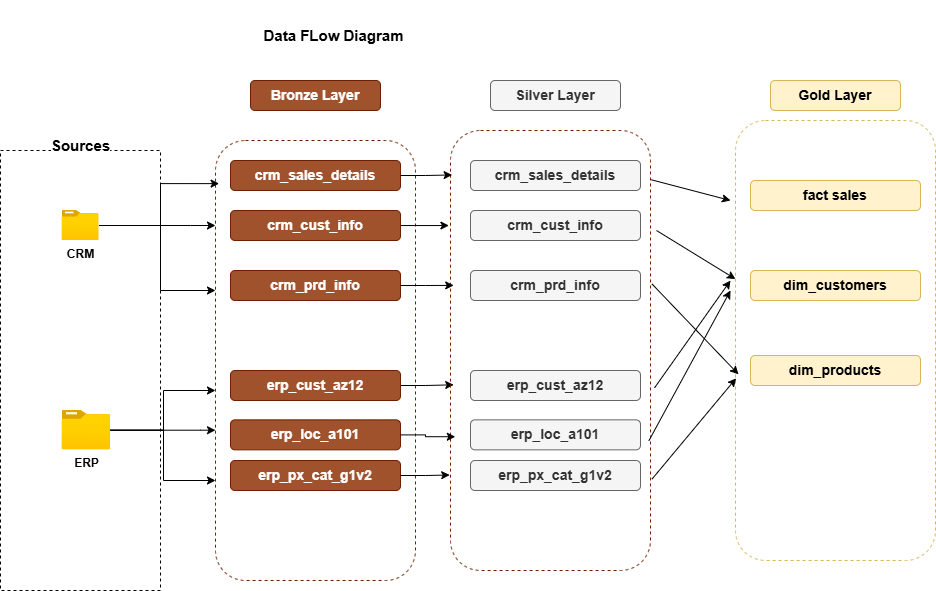

The diagram above was exported from draw.io. Its source (the exported page's mxGraphModel, read from the mxfile embedded in the PNG):
<mxGraphModel dx="2214" dy="997" grid="1" gridSize="10" guides="1" tooltips="1" connect="1" arrows="1" fold="1" page="0" pageScale="1" pageWidth="850" pageHeight="1100" math="0" shadow="0">
  <root>
    <mxCell id="0" />
    <mxCell id="1" parent="0" />
    <mxCell id="DJSeMdd_3A9iZVR9IFtn-2" value="&lt;font style=&quot;font-size: 15px;&quot;&gt;&lt;b&gt;Data FLow Diagram&lt;/b&gt;&lt;/font&gt;" style="text;html=1;align=center;verticalAlign=middle;whiteSpace=wrap;rounded=0;" parent="1" vertex="1">
      <mxGeometry x="-690" y="-190" width="147" height="69" as="geometry" />
    </mxCell>
    <mxCell id="yNTaCWpLe3tkshgM_baE-1" value="" style="rounded=0;whiteSpace=wrap;html=1;dashed=1;" parent="1" vertex="1">
      <mxGeometry x="-950" y="-40" width="160" height="440" as="geometry" />
    </mxCell>
    <mxCell id="yNTaCWpLe3tkshgM_baE-4" value="&lt;font&gt;&lt;b&gt;Sources&lt;/b&gt;&lt;/font&gt;" style="text;html=1;align=center;verticalAlign=middle;rounded=0;fontColor=default;labelBackgroundColor=default;fontSize=15;" parent="1" vertex="1">
      <mxGeometry x="-910" y="-70" width="80" height="50" as="geometry" />
    </mxCell>
    <mxCell id="yNTaCWpLe3tkshgM_baE-22" style="edgeStyle=orthogonalEdgeStyle;rounded=0;orthogonalLoop=1;jettySize=auto;html=1;" parent="1" source="yNTaCWpLe3tkshgM_baE-5" target="yNTaCWpLe3tkshgM_baE-13" edge="1">
      <mxGeometry relative="1" as="geometry">
        <Array as="points">
          <mxPoint x="-760" y="35" />
          <mxPoint x="-760" y="35" />
        </Array>
      </mxGeometry>
    </mxCell>
    <mxCell id="yNTaCWpLe3tkshgM_baE-23" style="edgeStyle=orthogonalEdgeStyle;rounded=0;orthogonalLoop=1;jettySize=auto;html=1;" parent="1" source="yNTaCWpLe3tkshgM_baE-5" target="yNTaCWpLe3tkshgM_baE-13" edge="1">
      <mxGeometry relative="1" as="geometry">
        <Array as="points">
          <mxPoint x="-790" y="35" />
          <mxPoint x="-790" y="100" />
        </Array>
      </mxGeometry>
    </mxCell>
    <mxCell id="yNTaCWpLe3tkshgM_baE-5" value="CRM" style="image;aspect=fixed;html=1;points=[];align=center;fontSize=12;image=img/lib/azure2/general/Folder_Blank.svg;fontStyle=1" parent="1" vertex="1">
      <mxGeometry x="-888.48" y="20" width="36.96" height="30" as="geometry" />
    </mxCell>
    <mxCell id="yNTaCWpLe3tkshgM_baE-30" value="" style="edgeStyle=orthogonalEdgeStyle;rounded=0;orthogonalLoop=1;jettySize=auto;html=1;" parent="1" source="yNTaCWpLe3tkshgM_baE-8" target="yNTaCWpLe3tkshgM_baE-13" edge="1">
      <mxGeometry relative="1" as="geometry">
        <Array as="points">
          <mxPoint x="-787" y="240" />
          <mxPoint x="-787" y="200" />
        </Array>
      </mxGeometry>
    </mxCell>
    <mxCell id="yNTaCWpLe3tkshgM_baE-31" style="edgeStyle=orthogonalEdgeStyle;rounded=0;orthogonalLoop=1;jettySize=auto;html=1;" parent="1" source="yNTaCWpLe3tkshgM_baE-8" target="yNTaCWpLe3tkshgM_baE-13" edge="1">
      <mxGeometry relative="1" as="geometry">
        <Array as="points">
          <mxPoint x="-750" y="240" />
          <mxPoint x="-750" y="240" />
        </Array>
      </mxGeometry>
    </mxCell>
    <mxCell id="yNTaCWpLe3tkshgM_baE-32" style="edgeStyle=orthogonalEdgeStyle;rounded=0;orthogonalLoop=1;jettySize=auto;html=1;" parent="1" source="yNTaCWpLe3tkshgM_baE-8" target="yNTaCWpLe3tkshgM_baE-13" edge="1">
      <mxGeometry relative="1" as="geometry">
        <Array as="points">
          <mxPoint x="-787" y="240" />
          <mxPoint x="-787" y="290" />
        </Array>
      </mxGeometry>
    </mxCell>
    <mxCell id="yNTaCWpLe3tkshgM_baE-8" value="&lt;b&gt;ERP&lt;/b&gt;" style="image;aspect=fixed;html=1;points=[];align=center;fontSize=12;image=img/lib/azure2/general/Folder_Blank.svg;fontStyle=0" parent="1" vertex="1">
      <mxGeometry x="-888.48" y="220" width="48.48" height="39.35" as="geometry" />
    </mxCell>
    <mxCell id="yNTaCWpLe3tkshgM_baE-13" value="" style="rounded=1;html=1;fillColor=#FFFFFF;fontColor=#ffffff;strokeColor=#6D1F00;fillStyle=hatch;dashed=1;shadow=0;" parent="1" vertex="1">
      <mxGeometry x="-735" y="-50" width="200" height="440" as="geometry" />
    </mxCell>
    <mxCell id="yNTaCWpLe3tkshgM_baE-16" value="&lt;b&gt;&lt;font style=&quot;font-size: 14px;&quot;&gt;Bronze Layer&lt;/font&gt;&lt;/b&gt;" style="rounded=1;whiteSpace=wrap;html=1;fillColor=#a0522d;fontColor=#ffffff;strokeColor=#6D1F00;" parent="1" vertex="1">
      <mxGeometry x="-700" y="-110" width="130" height="30" as="geometry" />
    </mxCell>
    <mxCell id="yNTaCWpLe3tkshgM_baE-17" value="&lt;b&gt;&lt;font style=&quot;font-size: 14px;&quot;&gt;crm_sales_details&lt;/font&gt;&lt;/b&gt;" style="rounded=1;whiteSpace=wrap;html=1;fillColor=#a0522d;fontColor=#ffffff;strokeColor=#6D1F00;" parent="1" vertex="1">
      <mxGeometry x="-720" y="-30" width="170" height="30" as="geometry" />
    </mxCell>
    <mxCell id="ZQzMbRaE4GOK2wkL0m1i-22" style="edgeStyle=orthogonalEdgeStyle;rounded=0;orthogonalLoop=1;jettySize=auto;html=1;entryX=-0.008;entryY=0.216;entryDx=0;entryDy=0;entryPerimeter=0;" parent="1" source="yNTaCWpLe3tkshgM_baE-18" target="ZQzMbRaE4GOK2wkL0m1i-17" edge="1">
      <mxGeometry relative="1" as="geometry">
        <mxPoint x="-510" y="35" as="targetPoint" />
      </mxGeometry>
    </mxCell>
    <mxCell id="yNTaCWpLe3tkshgM_baE-18" value="&lt;b&gt;&lt;font style=&quot;font-size: 14px;&quot;&gt;crm_cust_info&lt;/font&gt;&lt;/b&gt;" style="rounded=1;whiteSpace=wrap;html=1;fillColor=#a0522d;fontColor=#ffffff;strokeColor=#6D1F00;" parent="1" vertex="1">
      <mxGeometry x="-720" y="20" width="170" height="30" as="geometry" />
    </mxCell>
    <mxCell id="yNTaCWpLe3tkshgM_baE-19" value="&lt;b&gt;&lt;font style=&quot;font-size: 14px;&quot;&gt;crm_prd_info&lt;/font&gt;&lt;/b&gt;" style="rounded=1;whiteSpace=wrap;html=1;fillColor=#a0522d;fontColor=#ffffff;strokeColor=#6D1F00;" parent="1" vertex="1">
      <mxGeometry x="-720" y="80" width="170" height="30" as="geometry" />
    </mxCell>
    <mxCell id="yNTaCWpLe3tkshgM_baE-25" style="edgeStyle=orthogonalEdgeStyle;rounded=0;orthogonalLoop=1;jettySize=auto;html=1;entryX=0.018;entryY=0.098;entryDx=0;entryDy=0;entryPerimeter=0;" parent="1" source="yNTaCWpLe3tkshgM_baE-5" target="yNTaCWpLe3tkshgM_baE-13" edge="1">
      <mxGeometry relative="1" as="geometry">
        <Array as="points">
          <mxPoint x="-790" y="35" />
          <mxPoint x="-790" y="-7" />
        </Array>
      </mxGeometry>
    </mxCell>
    <mxCell id="ZQzMbRaE4GOK2wkL0m1i-28" value="" style="edgeStyle=orthogonalEdgeStyle;rounded=0;orthogonalLoop=1;jettySize=auto;html=1;entryX=0.016;entryY=0.578;entryDx=0;entryDy=0;entryPerimeter=0;" parent="1" source="yNTaCWpLe3tkshgM_baE-26" target="ZQzMbRaE4GOK2wkL0m1i-17" edge="1">
      <mxGeometry relative="1" as="geometry">
        <mxPoint x="-510" y="180" as="targetPoint" />
      </mxGeometry>
    </mxCell>
    <mxCell id="yNTaCWpLe3tkshgM_baE-26" value="&lt;b&gt;&lt;font style=&quot;font-size: 14px;&quot;&gt;erp_cust_az12&lt;/font&gt;&lt;/b&gt;" style="rounded=1;whiteSpace=wrap;html=1;fillColor=#a0522d;fontColor=#ffffff;strokeColor=#6D1F00;" parent="1" vertex="1">
      <mxGeometry x="-720" y="180" width="170" height="30" as="geometry" />
    </mxCell>
    <mxCell id="yNTaCWpLe3tkshgM_baE-27" value="&lt;b&gt;&lt;font style=&quot;font-size: 14px;&quot;&gt;erp_loc_a101&lt;/font&gt;&lt;/b&gt;" style="rounded=1;whiteSpace=wrap;html=1;fillColor=#a0522d;fontColor=#ffffff;strokeColor=#6D1F00;" parent="1" vertex="1">
      <mxGeometry x="-720" y="229.35" width="170" height="30" as="geometry" />
    </mxCell>
    <mxCell id="yNTaCWpLe3tkshgM_baE-28" value="&lt;b&gt;&lt;font style=&quot;font-size: 14px;&quot;&gt;erp_px_cat_g1v2&lt;/font&gt;&lt;/b&gt;" style="rounded=1;whiteSpace=wrap;html=1;fillColor=#a0522d;fontColor=#ffffff;strokeColor=#6D1F00;" parent="1" vertex="1">
      <mxGeometry x="-720" y="270" width="170" height="30" as="geometry" />
    </mxCell>
    <mxCell id="ZQzMbRaE4GOK2wkL0m1i-10" value="&lt;b&gt;&lt;font style=&quot;font-size: 14px;&quot;&gt;Silver Layer&lt;/font&gt;&lt;/b&gt;" style="rounded=1;whiteSpace=wrap;html=1;fillColor=#f5f5f5;fontColor=#333333;strokeColor=#666666;" parent="1" vertex="1">
      <mxGeometry x="-460" y="-110" width="130" height="30" as="geometry" />
    </mxCell>
    <mxCell id="ZQzMbRaE4GOK2wkL0m1i-11" value="&lt;b&gt;&lt;font style=&quot;font-size: 14px;&quot;&gt;crm_sales_details&lt;/font&gt;&lt;/b&gt;" style="rounded=1;whiteSpace=wrap;html=1;fillColor=#f5f5f5;fontColor=#333333;strokeColor=#666666;" parent="1" vertex="1">
      <mxGeometry x="-480" y="-30" width="170" height="30" as="geometry" />
    </mxCell>
    <mxCell id="ZQzMbRaE4GOK2wkL0m1i-12" value="&lt;b&gt;&lt;font style=&quot;font-size: 14px;&quot;&gt;crm_cust_info&lt;/font&gt;&lt;/b&gt;" style="rounded=1;whiteSpace=wrap;html=1;fillColor=#f5f5f5;fontColor=#333333;strokeColor=#666666;" parent="1" vertex="1">
      <mxGeometry x="-480" y="20" width="170" height="30" as="geometry" />
    </mxCell>
    <mxCell id="ZQzMbRaE4GOK2wkL0m1i-13" value="&lt;b&gt;&lt;font style=&quot;font-size: 14px;&quot;&gt;crm_prd_info&lt;/font&gt;&lt;/b&gt;" style="rounded=1;whiteSpace=wrap;html=1;fillColor=#f5f5f5;fontColor=#333333;strokeColor=#666666;" parent="1" vertex="1">
      <mxGeometry x="-480" y="80" width="170" height="30" as="geometry" />
    </mxCell>
    <mxCell id="ZQzMbRaE4GOK2wkL0m1i-14" value="&lt;b&gt;&lt;font style=&quot;font-size: 14px;&quot;&gt;erp_cust_az12&lt;/font&gt;&lt;/b&gt;" style="rounded=1;whiteSpace=wrap;html=1;fillColor=#f5f5f5;fontColor=#333333;strokeColor=#666666;" parent="1" vertex="1">
      <mxGeometry x="-480" y="180" width="170" height="30" as="geometry" />
    </mxCell>
    <mxCell id="ZQzMbRaE4GOK2wkL0m1i-15" value="&lt;b&gt;&lt;font style=&quot;font-size: 14px;&quot;&gt;erp_loc_a101&lt;/font&gt;&lt;/b&gt;" style="rounded=1;whiteSpace=wrap;html=1;fillColor=#f5f5f5;fontColor=#333333;strokeColor=#666666;" parent="1" vertex="1">
      <mxGeometry x="-480" y="229.35" width="170" height="30" as="geometry" />
    </mxCell>
    <mxCell id="ZQzMbRaE4GOK2wkL0m1i-16" value="&lt;b&gt;&lt;font style=&quot;font-size: 14px;&quot;&gt;erp_px_cat_g1v2&lt;/font&gt;&lt;/b&gt;" style="rounded=1;whiteSpace=wrap;html=1;fillColor=#f5f5f5;fontColor=#333333;strokeColor=#666666;" parent="1" vertex="1">
      <mxGeometry x="-480" y="270" width="170" height="30" as="geometry" />
    </mxCell>
    <mxCell id="ZQzMbRaE4GOK2wkL0m1i-17" value="" style="rounded=1;html=1;fillColor=none;fontColor=#ffffff;strokeColor=#6D1F00;fillStyle=hatch;dashed=1;shadow=0;" parent="1" vertex="1">
      <mxGeometry x="-500" y="-60" width="200" height="440" as="geometry" />
    </mxCell>
    <mxCell id="ZQzMbRaE4GOK2wkL0m1i-20" style="edgeStyle=orthogonalEdgeStyle;rounded=0;orthogonalLoop=1;jettySize=auto;html=1;entryX=0.008;entryY=0.101;entryDx=0;entryDy=0;entryPerimeter=0;" parent="1" source="yNTaCWpLe3tkshgM_baE-17" target="ZQzMbRaE4GOK2wkL0m1i-17" edge="1">
      <mxGeometry relative="1" as="geometry" />
    </mxCell>
    <mxCell id="ZQzMbRaE4GOK2wkL0m1i-26" style="edgeStyle=orthogonalEdgeStyle;rounded=0;orthogonalLoop=1;jettySize=auto;html=1;entryX=0.016;entryY=0.352;entryDx=0;entryDy=0;entryPerimeter=0;" parent="1" source="yNTaCWpLe3tkshgM_baE-19" target="ZQzMbRaE4GOK2wkL0m1i-17" edge="1">
      <mxGeometry relative="1" as="geometry" />
    </mxCell>
    <mxCell id="ZQzMbRaE4GOK2wkL0m1i-31" style="edgeStyle=orthogonalEdgeStyle;rounded=0;orthogonalLoop=1;jettySize=auto;html=1;entryX=0.024;entryY=0.696;entryDx=0;entryDy=0;entryPerimeter=0;" parent="1" source="yNTaCWpLe3tkshgM_baE-27" target="ZQzMbRaE4GOK2wkL0m1i-17" edge="1">
      <mxGeometry relative="1" as="geometry" />
    </mxCell>
    <mxCell id="ZQzMbRaE4GOK2wkL0m1i-33" style="edgeStyle=orthogonalEdgeStyle;rounded=0;orthogonalLoop=1;jettySize=auto;html=1;entryX=-0.004;entryY=0.783;entryDx=0;entryDy=0;entryPerimeter=0;" parent="1" source="yNTaCWpLe3tkshgM_baE-28" target="ZQzMbRaE4GOK2wkL0m1i-17" edge="1">
      <mxGeometry relative="1" as="geometry" />
    </mxCell>
    <mxCell id="TgfQ_FzB_elMOQ4tJDHY-1" value="&lt;b&gt;&lt;font style=&quot;font-size: 14px;&quot;&gt;Gold Layer&lt;/font&gt;&lt;/b&gt;" style="rounded=1;whiteSpace=wrap;html=1;fillColor=#fff2cc;strokeColor=#d6b656;" parent="1" vertex="1">
      <mxGeometry x="-180" y="-110" width="130" height="30" as="geometry" />
    </mxCell>
    <mxCell id="TgfQ_FzB_elMOQ4tJDHY-2" value="&lt;b&gt;&lt;font style=&quot;font-size: 14px;&quot;&gt;fact sales&lt;/font&gt;&lt;/b&gt;" style="rounded=1;whiteSpace=wrap;html=1;fillColor=#fff2cc;strokeColor=#d6b656;" parent="1" vertex="1">
      <mxGeometry x="-200" y="-10" width="170" height="30" as="geometry" />
    </mxCell>
    <mxCell id="TgfQ_FzB_elMOQ4tJDHY-3" value="&lt;span style=&quot;font-size: 14px;&quot;&gt;&lt;b&gt;dim_customers&lt;/b&gt;&lt;/span&gt;" style="rounded=1;whiteSpace=wrap;html=1;fillColor=#fff2cc;strokeColor=#d6b656;" parent="1" vertex="1">
      <mxGeometry x="-200" y="80" width="170" height="30" as="geometry" />
    </mxCell>
    <mxCell id="TgfQ_FzB_elMOQ4tJDHY-4" value="&lt;span style=&quot;font-size: 14px;&quot;&gt;&lt;b&gt;dim_products&lt;/b&gt;&lt;/span&gt;" style="rounded=1;whiteSpace=wrap;html=1;fillColor=#fff2cc;strokeColor=#d6b656;" parent="1" vertex="1">
      <mxGeometry x="-200" y="165" width="170" height="30" as="geometry" />
    </mxCell>
    <mxCell id="TgfQ_FzB_elMOQ4tJDHY-8" value="" style="rounded=1;html=1;fillColor=none;strokeColor=#d6b656;fillStyle=hatch;dashed=1;shadow=0;" parent="1" vertex="1">
      <mxGeometry x="-215" y="-70" width="200" height="440" as="geometry" />
    </mxCell>
    <mxCell id="TgfQ_FzB_elMOQ4tJDHY-10" value="" style="endArrow=classic;html=1;rounded=0;exitX=1.004;exitY=0.112;exitDx=0;exitDy=0;exitPerimeter=0;jumpStyle=gap;" parent="1" source="ZQzMbRaE4GOK2wkL0m1i-17" edge="1">
      <mxGeometry width="50" height="50" relative="1" as="geometry">
        <mxPoint x="-280" y="40" as="sourcePoint" />
        <mxPoint x="-220" y="10" as="targetPoint" />
      </mxGeometry>
    </mxCell>
    <mxCell id="TgfQ_FzB_elMOQ4tJDHY-11" value="" style="endArrow=classic;html=1;rounded=0;exitX=1.004;exitY=0.112;exitDx=0;exitDy=0;exitPerimeter=0;jumpStyle=gap;" parent="1" target="TgfQ_FzB_elMOQ4tJDHY-8" edge="1">
      <mxGeometry width="50" height="50" relative="1" as="geometry">
        <mxPoint x="-294" y="40" as="sourcePoint" />
        <mxPoint x="-215" y="61" as="targetPoint" />
      </mxGeometry>
    </mxCell>
    <mxCell id="TgfQ_FzB_elMOQ4tJDHY-12" value="" style="endArrow=classic;html=1;rounded=0;exitX=1.02;exitY=0.585;exitDx=0;exitDy=0;exitPerimeter=0;jumpStyle=gap;" parent="1" source="ZQzMbRaE4GOK2wkL0m1i-17" edge="1">
      <mxGeometry width="50" height="50" relative="1" as="geometry">
        <mxPoint x="-269" y="95" as="sourcePoint" />
        <mxPoint x="-220" y="90" as="targetPoint" />
      </mxGeometry>
    </mxCell>
    <mxCell id="TgfQ_FzB_elMOQ4tJDHY-13" value="" style="endArrow=classic;html=1;rounded=0;exitX=0.992;exitY=0.705;exitDx=0;exitDy=0;exitPerimeter=0;jumpStyle=gap;" parent="1" source="ZQzMbRaE4GOK2wkL0m1i-17" edge="1">
      <mxGeometry width="50" height="50" relative="1" as="geometry">
        <mxPoint x="-286" y="207" as="sourcePoint" />
        <mxPoint x="-220" y="100" as="targetPoint" />
      </mxGeometry>
    </mxCell>
    <mxCell id="TgfQ_FzB_elMOQ4tJDHY-15" value="" style="endArrow=classic;html=1;rounded=0;exitX=1.008;exitY=0.349;exitDx=0;exitDy=0;exitPerimeter=0;entryX=0.015;entryY=0.577;entryDx=0;entryDy=0;entryPerimeter=0;" parent="1" source="ZQzMbRaE4GOK2wkL0m1i-17" target="TgfQ_FzB_elMOQ4tJDHY-8" edge="1">
      <mxGeometry width="50" height="50" relative="1" as="geometry">
        <mxPoint x="-284" y="50" as="sourcePoint" />
        <mxPoint x="-205" y="99" as="targetPoint" />
      </mxGeometry>
    </mxCell>
    <mxCell id="TgfQ_FzB_elMOQ4tJDHY-16" value="" style="endArrow=classic;html=1;rounded=0;exitX=1.008;exitY=0.792;exitDx=0;exitDy=0;exitPerimeter=0;entryX=0.003;entryY=0.586;entryDx=0;entryDy=0;entryPerimeter=0;jumpStyle=gap;" parent="1" source="ZQzMbRaE4GOK2wkL0m1i-17" target="TgfQ_FzB_elMOQ4tJDHY-8" edge="1">
      <mxGeometry width="50" height="50" relative="1" as="geometry">
        <mxPoint x="-292" y="260" as="sourcePoint" />
        <mxPoint x="-210" y="110" as="targetPoint" />
      </mxGeometry>
    </mxCell>
  </root>
</mxGraphModel>